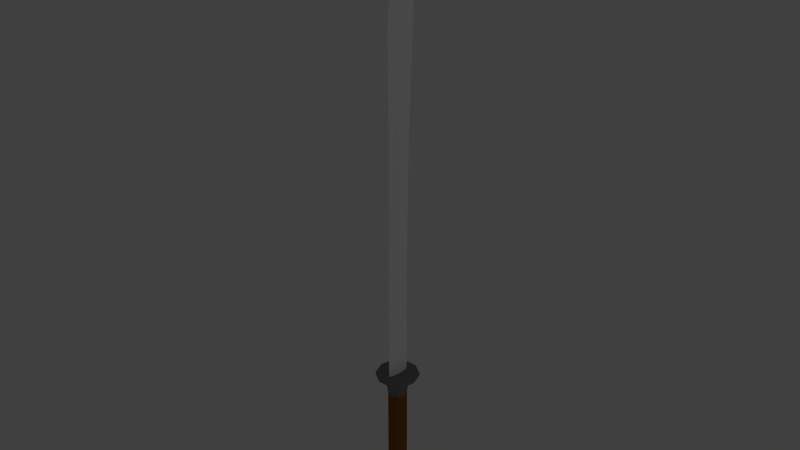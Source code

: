 # Source: Sword.blend  (saved by Blender 2.76.0; exported with 4.5.12 LTS)
import bpy
from mathutils import Matrix  # noqa: F401  (used for matrix-valued properties, if any)

bpy.ops.wm.read_factory_settings(use_empty=True)
scene = bpy.context.scene
scene.name = 'Scene'

# ---- collections
col_collection_1 = bpy.data.collections.new('Collection 1'); scene.collection.children.link(col_collection_1)

# ---- materials (node trees are filled in below, after node groups)
mat_blade = bpy.data.materials.new('Blade')
mat_blade.alpha_threshold = 0.0
mat_blade.use_transparent_shadow = False
mat_blade.diffuse_color = (1.0, 1.0, 1.0, 1.0)
mat_blade.roughness = 0.5
mat_handle = bpy.data.materials.new('Handle')
mat_handle.alpha_threshold = 0.0
mat_handle.use_transparent_shadow = False
mat_handle.diffuse_color = (0.2668, 0.105, 0.02545, 1.0)
mat_handle.specular_color = (0.8951, 0.747, 1.0)
mat_handle.roughness = 0.5
mat_hilt = bpy.data.materials.new('Hilt')
mat_hilt.alpha_threshold = 0.0
mat_hilt.use_transparent_shadow = False
mat_hilt.diffuse_color = (0.214, 0.214, 0.214, 1.0)
mat_hilt.roughness = 0.5

# ---- material node trees

# ---- world
world_world = bpy.data.worlds.new('World'); scene.world = world_world
world_world.color = (0.05088, 0.05088, 0.05088)
world_world.use_sun_shadow = False
world_world.sun_shadow_jitter_overblur = 0.0
world_world.cycles.sampling_method = 'MANUAL'
world_world.cycles.sample_map_resolution = 256

# ---- lights
light_lamp = bpy.data.lights.new('Lamp', 'POINT')
light_lamp.transmission_factor = 0.0
light_lamp.cutoff_distance = 30.0
light_lamp.energy = 100.0
light_lamp.shadow_buffer_clip_start = 1.001
light_lamp.shadow_soft_size = 0.1
light_lamp.shadow_maximum_resolution = 0.006
light_lamp.use_absolute_resolution = True
light_lamp.cycles.use_multiple_importance_sampling = False

# ---- meshes
me_circle_001 = bpy.data.meshes.new('Circle.001')
me_circle_001.from_pydata([(-1.433, 5.033e-08, -0.2778), (-1.433, -0.1633, -0.2247), (-1.433, -0.2642, -0.08584), (-1.433, -0.2642, 0.08584), (-1.433, -0.1633, 0.2247), (-1.433, 1e-07, 0.2778), (-1.433, 0.1633, 0.2247), (-1.433, 0.2642, 0.08584), (-1.433, 0.2642, -0.08584), (-1.433, 0.1633, -0.2247), (-1.49, 5.033e-08, -0.2778), (-1.49, -0.1633, -0.2247), (-1.49, -0.2642, -0.08584), (-1.49, -0.2642, 0.08584), (-1.49, -0.1633, 0.2247), (-1.49, 1e-07, 0.2778), (-1.49, 0.1633, 0.2247), (-1.49, 0.2642, 0.08584), (-1.49, 0.2642, -0.08584), (-1.49, 0.1633, -0.2247), (-1.486, 0.1165, -0.1165), (-1.486, 1.63e-10, -0.1648), (-1.486, -0.1165, -0.1165), (-1.486, -0.1648, 2.929e-08), (-1.486, -0.1165, 0.1165), (-1.486, 9.332e-09, 0.1648), (-1.486, 0.1165, 0.1165), (-1.486, 0.1648, 6.466e-08), (-3.156, 1.63e-10, -0.1648), (-3.156, 0.1165, -0.1165), (-3.156, -0.1165, -0.1165), (-3.156, -0.1648, 2.929e-08), (-3.156, -0.1165, 0.1165), (-3.156, 9.332e-09, 0.1648), (-3.156, 0.1165, 0.1165), (-3.156, 0.1648, 6.466e-08), (-2.892, 0.08822, -0.08822), (-1.751, 0.08822, -0.08822), (-1.751, 3.744e-09, -0.1248), (-2.892, 3.744e-09, -0.1248), (-1.751, -0.08822, -0.08822), (-2.892, -0.08822, -0.08822), (-1.751, -0.1248, 2.915e-08), (-2.892, -0.1248, 2.915e-08), (-2.892, -0.08822, 0.08822), (-1.751, -0.08822, 0.08822), (-2.892, 1.069e-08, 0.1248), (-1.751, 1.069e-08, 0.1248), (-2.892, 0.08822, 0.08822), (-1.751, 0.08822, 0.08822), (-2.892, 0.1248, 5.592e-08), (-1.751, 0.1248, 5.592e-08), (-3.23, 2.783e-09, -0.1256), (-3.23, 0.08881, -0.08881), (-3.23, -0.08881, -0.08881), (-3.23, -0.1256, 3.156e-08), (-3.23, -0.08881, 0.08881), (-3.23, 9.771e-09, 0.1256), (-3.23, 0.08881, 0.08881), (-3.23, 0.1256, 5.851e-08), (-3.419, 0.04922, -0.04921), (-3.419, 0.0696, 4.974e-08), (-3.419, 0.04922, 0.04922), (-3.419, 1.092e-08, 0.0696), (-3.419, -0.04921, 0.04922), (-3.419, -0.0696, 3.48e-08), (-3.419, -0.04921, -0.04921), (-3.419, 7.047e-09, -0.0696), (-3.451, 1.304e-08, -0.03385), (-3.451, -0.03385, 3.818e-08), (-3.451, 1.77e-08, 0.03385), (-3.451, 0.03385, 4.47e-08), (0.06241, 0.1635, 0.0), (0.06241, -0.153, 0.0), (-1.439, -0.1704, 0.0), (-1.439, 0.1635, 0.0), (1.698, -0.153, 0.0), (1.698, 0.1878, 0.0), (3.165, -0.1704, 0.0), (3.165, 0.2575, 0.0), (3.953, 0.3074, 0.0), (3.958, -0.07316, 0.0), (4.605, 0.3615, 0.0), (4.619, 0.1624, 0.0), (4.331, 0.03878, 0.0), (4.279, 0.3311, 0.0), (3.562, -0.1342, 0.0), (3.559, 0.2824, 0.0), (4.791, 0.375, 0.0), (4.807, 0.2914, 0.0), (4.831, 0.3331, 0.0), (4.824, 0.3673, 0.0), (4.681, 0.3228, 0.03032), (4.681, 0.3228, -0.04113), (4.681, 0.3028, 0.03032), (4.681, 0.3028, -0.04113), (4.539, 0.3193, 0.03057), (4.539, 0.3193, -0.04113), (4.551, 0.2502, 0.03055), (4.551, 0.2502, -0.04113), (3.918, 0.2665, 0.03167), (3.918, 0.2665, -0.04113), (3.527, 0.2413, 0.03236), (3.527, 0.2413, -0.04113), (3.165, 0.2279, 0.033), (3.165, 0.2279, -0.04113), (3.915, 0.05834, 0.03168), (3.915, 0.05834, -0.04113), (3.541, 0.006463, 0.03234), (3.541, 0.006463, -0.04113), (3.165, -0.02977, 0.033), (3.165, -0.02977, -0.04113), (4.262, 0.2972, 0.03106), (4.262, 0.2972, -0.04113), (4.285, 0.1543, 0.03102), (4.285, 0.1543, -0.04113), (1.698, 0.1582, 0.03559), (1.698, 0.1582, -0.04113), (1.698, -0.01232, 0.03559), (1.698, -0.01232, -0.04113), (0.06241, 0.1339, 0.03848), (0.06241, 0.1339, -0.04113), (0.06241, -0.01232, 0.03848), (0.06241, -0.01232, -0.04113), (-1.439, -0.02977, 0.04113), (-1.439, -0.02977, -0.04113), (-1.439, 0.1339, 0.04113), (-1.439, 0.1339, -0.04113), (-1.462, 5.132e-08, -0.2911), (-1.462, -0.1711, -0.2355), (-1.462, -0.2769, -0.08996), (-1.462, -0.2769, 0.08996), (-1.462, -0.1711, 0.2355), (-1.462, 1.034e-07, 0.2911), (-1.462, 0.1711, 0.2355), (-1.462, 0.2769, 0.08996), (-1.462, 0.2769, -0.08996), (-1.462, 0.1711, -0.2355)], [], [(2, 3, 7, 8), (3, 4, 6, 7), (4, 5, 6), (1, 2, 8, 9), (0, 1, 9), (12, 18, 17, 13), (11, 19, 18, 12), (10, 19, 11), (13, 17, 16, 14), (14, 16, 15), (20, 37, 38, 21), (37, 36, 39, 38), (36, 29, 28, 39), (21, 38, 40, 22), (38, 39, 41, 40), (39, 28, 30, 41), (22, 40, 42, 23), (40, 41, 43, 42), (41, 30, 31, 43), (23, 42, 45, 24), (42, 43, 44, 45), (43, 31, 32, 44), (24, 45, 47, 25), (45, 44, 46, 47), (44, 32, 33, 46), (25, 47, 49, 26), (47, 46, 48, 49), (46, 33, 34, 48), (26, 49, 51, 27), (49, 48, 50, 51), (48, 34, 35, 50), (37, 20, 27, 51), (51, 50, 36, 37), (50, 35, 29, 36), (28, 29, 53, 52), (30, 28, 52, 54), (31, 30, 54, 55), (32, 31, 55, 56), (33, 32, 56, 57), (34, 33, 57, 58), (35, 34, 58, 59), (29, 35, 59, 53), (53, 59, 61, 60), (59, 58, 62, 61), (58, 57, 63, 62), (57, 56, 64, 63), (56, 55, 65, 64), (55, 54, 66, 65), (54, 52, 67, 66), (52, 53, 60, 67), (67, 60, 68), (65, 66, 69), (63, 64, 70), (61, 62, 71), (69, 71, 70), (68, 71, 69), (88, 91, 92), (93, 91, 88), (90, 89, 94), (95, 89, 90), (82, 88, 92, 96), (93, 88, 82, 97), (89, 83, 98, 94), (99, 83, 89, 95), (87, 80, 100, 102), (101, 80, 87, 103), (79, 87, 102, 104), (103, 87, 79, 105), (81, 86, 108, 106), (109, 86, 81, 107), (86, 78, 110, 108), (111, 78, 86, 109), (85, 82, 96, 112), (97, 82, 85, 113), (80, 85, 112, 100), (113, 85, 80, 101), (83, 84, 114, 98), (115, 84, 83, 99), (84, 81, 106, 114), (107, 81, 84, 115), (77, 79, 104, 116), (105, 79, 77, 117), (78, 76, 118, 110), (119, 76, 78, 111), (72, 77, 116, 120), (72, 121, 117, 77), (76, 73, 122, 118), (123, 73, 76, 119), (75, 72, 120, 126), (121, 72, 75, 127), (73, 74, 124, 122), (125, 74, 73, 123), (91, 90, 94, 92), (95, 90, 91, 93), (92, 94, 98, 96), (99, 95, 93, 97), (102, 100, 106, 108), (107, 101, 103, 109), (104, 102, 108, 110), (109, 103, 105, 111), (112, 96, 98, 114), (99, 97, 113, 115), (100, 112, 114, 106), (115, 113, 101, 107), (104, 110, 118, 116), (119, 111, 105, 117), (116, 118, 122, 120), (123, 119, 117, 121), (122, 124, 126, 120), (127, 125, 123, 121), (0, 128, 129, 1), (128, 10, 11, 129), (1, 129, 130, 2), (129, 11, 12, 130), (2, 130, 131, 3), (130, 12, 13, 131), (3, 131, 132, 4), (131, 13, 14, 132), (4, 132, 133, 5), (132, 14, 15, 133), (5, 133, 134, 6), (133, 15, 16, 134), (6, 134, 135, 7), (134, 16, 17, 135), (7, 135, 136, 8), (135, 17, 18, 136), (8, 136, 137, 9), (136, 18, 19, 137), (128, 0, 9, 137), (137, 19, 10, 128), (60, 61, 71), (60, 71, 68), (62, 63, 70), (62, 70, 71), (64, 65, 69), (64, 69, 70), (66, 67, 68), (66, 68, 69)])
me_circle_001.polygons.foreach_set('material_index', [2, 2, 2, 2, 2, 2, 2, 2, 2, 2, 2, 1, 2, 2, 1, 2, 2, 1, 2, 2, 1, 2, 2, 1, 2, 2, 1, 2, 2, 1, 2, 2, 1, 2, 2, 2, 2, 2, 2, 2, 2, 2, 2, 2, 2, 2, 2, 2, 2, 2, 2, 2, 2, 2, 2, 2, 0, 0, 0, 0, 0, 0, 0, 0, 0, 0, 0, 0, 0, 0, 0, 0, 0, 0, 0, 0, 0, 0, 0, 0, 0, 0, 0, 0, 0, 0, 0, 0, 0, 0, 0, 0, 0, 0, 0, 0, 0, 0, 0, 0, 0, 0, 0, 0, 0, 0, 0, 0, 0, 0, 2, 2, 2, 2, 2, 2, 2, 2, 2, 2, 2, 2, 2, 2, 2, 2, 2, 2, 2, 2, 2, 2, 2, 2, 2, 2, 2, 2])
me_circle_001.materials.append(mat_blade)
me_circle_001.materials.append(mat_handle)
me_circle_001.materials.append(mat_hilt)
me_circle_001.use_remesh_preserve_volume = False
me_circle_001.use_remesh_preserve_attributes = False
me_circle_001.use_mirror_vertex_groups = False
me_circle_001.update()

# ---- objects
ob_lamp = bpy.data.objects.new('Lamp', light_lamp)
ob_dha = bpy.data.objects.new('Dha', me_circle_001)

# ---- transforms, parenting, visibility, modifiers, constraints
ob_lamp.location = (13.15, 1.005, 5.904)
ob_lamp.rotation_euler = (0.6503, 0.05522, 1.866)
ob_lamp.lock_rotations_4d = False
ob_lamp.empty_display_type = 'ARROWS'
ob_lamp.color = (0.0, 0.0, 0.0, 0.0)
ob_lamp.lineart.crease_threshold = 0.0
ob_dha.location = (0.0, 0.0, 0.5961)
ob_dha.rotation_euler = (0.0, -1.571, 0.0)
ob_dha.scale = (0.1742, 0.1742, 0.1742)
ob_dha.lock_rotations_4d = False
ob_dha.empty_display_type = 'ARROWS'
ob_dha.lineart.crease_threshold = 0.0
_m = ob_dha.modifiers.new('Decimate', 'DECIMATE')

# ---- collection membership
col_collection_1.objects.link(ob_lamp)
col_collection_1.objects.link(ob_dha)

# ---- scene / render settings (as saved in the file)
scene.frame_start = 1; scene.frame_end = 250; scene.frame_set(1)
scene.render.engine = 'BLENDER_EEVEE_NEXT'
scene.render.resolution_percentage = 50
scene.render.dither_intensity = 0.0
scene.cycles.use_denoising = False
scene.cycles.samples = 10
scene.cycles.sampling_pattern = 'TABULATED_SOBOL'
scene.cycles.light_sampling_threshold = 0.0
scene.cycles.use_adaptive_sampling = False
scene.cycles.use_light_tree = False
scene.cycles.blur_glossy = 0.0
scene.cycles.pixel_filter_type = 'GAUSSIAN'
scene.cycles.sample_clamp_indirect = 0.0
scene.view_settings.view_transform = 'Standard'
bpy.context.view_layer.update()

# ---- added for rendering (the .blend has no active camera): camera
cam_auto = bpy.data.cameras.new('AutoCamera')
cam_auto.lens = 50.0
cam_auto.sensor_width = 36.0
cam_auto.clip_end = 1000.0
ob_auto_camera = bpy.data.objects.new('AutoCamera', cam_auto)
scene.collection.objects.link(ob_auto_camera)
ob_auto_camera.location = (1.34218, -1.60206, 1.79007)
ob_auto_camera.rotation_euler = (1.09748, -7.21219e-08, 0.694738)
scene.camera = ob_auto_camera
bpy.context.view_layer.update()
